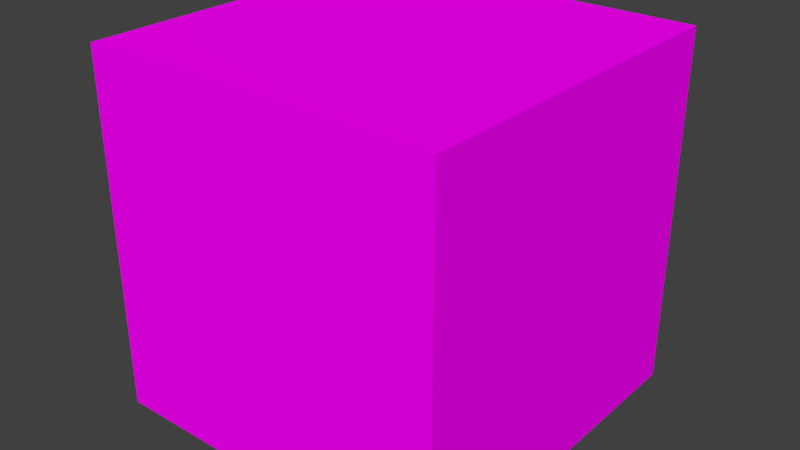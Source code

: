 # Source: cube.blend  (saved by Blender 2.79.0; exported with 4.5.12 LTS)
import bpy
from mathutils import Matrix  # noqa: F401  (used for matrix-valued properties, if any)

bpy.ops.wm.read_factory_settings(use_empty=True)
scene = bpy.context.scene
scene.name = 'Scene'

# ---- collections
col_collection_1 = bpy.data.collections.new('Collection 1'); scene.collection.children.link(col_collection_1)

# ---- images (referenced by path relative to the original .blend; pixels are not part of the script)
import os
ASSET_DIR = os.environ.get("B2B_ASSET_DIR", "")  # directory of the original .blend (textures are referenced by path, not embedded)
HERE = os.path.dirname(os.path.abspath(__file__))  # packed textures are extracted next to this script under _unpacked/

def load_image(name, relpath, width, height, colorspace="sRGB"):
    """Load a texture the original file referenced (path relative to the .blend, or extracted next to this script)."""
    p = next((c for c in (os.path.join(HERE, relpath), os.path.join(ASSET_DIR, relpath)) if relpath and os.path.exists(c)), "")
    if p:
        img = bpy.data.images.load(p, check_existing=True)
        img.name = name
    else:  # same state as the original file: an image datablock whose file is absent (Cycles renders it pink)
        img = bpy.data.images.new(name, width, height)
        img.source = "FILE"
        img.filepath = "//" + (relpath or name)
    img.colorspace_settings.name = colorspace
    return img
img_body_texture = load_image('body_texture', 'body_texture.png', 1024, 1024, 'sRGB')
img_top_texture = load_image('top_texture', 'top_texture.png', 1024, 1024, 'sRGB')

# ---- materials (node trees are filled in below, after node groups)
mat_body = bpy.data.materials.new('body')
mat_body.alpha_threshold = 0.0
mat_body.roughness = 0.5
mat_body.line_color = (0.0, 0.0, 0.0, 1.0)
mat_top = bpy.data.materials.new('top')
mat_top.alpha_threshold = 0.0
mat_top.roughness = 0.5

# ---- material node trees
mat_body.use_nodes = True; mat_body.node_tree.nodes.clear()
_N = mat_body.node_tree.nodes; _L = mat_body.node_tree.links
n0 = _N.new('ShaderNodeOutputMaterial'); n0.name = 'Material Output'; n0.location = (300, 300)
n1 = _N.new('ShaderNodeTexImage'); n1.name = 'Image Texture'; n1.location = (-197, 223)
n1.width = 140
n1.image = img_body_texture
n2 = _N.new('ShaderNodeBsdfDiffuse'); n2.name = 'Diffuse BSDF'; n2.location = (68, 302)
_L.new(n2.outputs[0], n0.inputs[0])
_L.new(n1.outputs[0], n2.inputs[0])
n0.is_active_output = True
mat_top.use_nodes = True; mat_top.node_tree.nodes.clear()
_N = mat_top.node_tree.nodes; _L = mat_top.node_tree.links
n0 = _N.new('ShaderNodeOutputMaterial'); n0.name = 'Material Output'; n0.location = (300, 300)
n1 = _N.new('ShaderNodeTexImage'); n1.name = 'Image Texture'; n1.location = (-140, 527)
n1.width = 140
n1.image = img_top_texture
n2 = _N.new('ShaderNodeBsdfDiffuse'); n2.name = 'Diffuse BSDF'; n2.location = (103, 357)
_L.new(n2.outputs[0], n0.inputs[0])
_L.new(n1.outputs[0], n2.inputs[0])
n0.is_active_output = True

# ---- world
world_world = bpy.data.worlds.new('World'); scene.world = world_world
world_world.color = (0.05088, 0.05088, 0.05088)
world_world.use_sun_shadow = False
world_world.sun_shadow_jitter_overblur = 0.0
world_world.cycles.sampling_method = 'MANUAL'

# ---- meshes
me_cube = bpy.data.meshes.new('Cube')
me_cube.from_pydata([(1.0, 1.0, -1.0), (1.0, -1.0, -1.0), (-1.0, -1.0, -1.0), (-1.0, 1.0, -1.0), (1.0, 1.0, 1.0), (1.0, -1.0, 1.0), (-1.0, -1.0, 1.0), (-1.0, 1.0, 1.0)], [], [(0, 1, 2, 3), (4, 7, 6, 5), (0, 4, 5, 1), (1, 5, 6, 2), (2, 6, 7, 3), (4, 0, 3, 7)])
me_cube.polygons.foreach_set('material_index', [0, 1, 0, 0, 0, 0])
_uv = me_cube.uv_layers.new(name='UVMap')
_uv.uv.foreach_set('vector', [0.3493, 0.4114, 0.3121, 0.3758, 0.3392, 0.3316, 0.3764, 0.3672, 0.9999, 0.3114, 0.6886, 0.3114, 0.6886, 0.0001027, 0.9999, 0.0001026, 0.3493, 0.4114, 0.6884, 0.7429, 0.0001028, 0.7043, 0.3121, 0.3758, 0.3121, 0.3758, 0.0001028, 0.7043, 0.0001026, 0.0001026, 0.3392, 0.3316, 0.3392, 0.3316, 0.0001026, 0.0001026, 0.6884, 0.03871, 0.3764, 0.3672, 0.6884, 0.7429, 0.3493, 0.4114, 0.3764, 0.3672, 0.6884, 0.03871])
me_cube.materials.append(mat_body)
me_cube.materials.append(mat_top)
me_cube.use_remesh_preserve_volume = False
me_cube.use_remesh_preserve_attributes = False
me_cube.use_mirror_vertex_groups = False
me_cube.use_paint_bone_selection = False
me_cube.use_paint_mask = True
me_cube.update()

# ---- objects
ob_cube = bpy.data.objects.new('Cube', me_cube)

# ---- transforms, parenting, visibility, modifiers, constraints
ob_cube.location = (0.0, 0.0, 0.0)
ob_cube.lock_rotations_4d = False
ob_cube.empty_display_type = 'ARROWS'
ob_cube.lineart.crease_threshold = 0.0

# ---- collection membership
col_collection_1.objects.link(ob_cube)

# ---- scene / render settings (as saved in the file)
scene.frame_start = 1; scene.frame_end = 250; scene.frame_set(1)
scene.render.engine = 'CYCLES'
scene.render.resolution_percentage = 50
scene.render.dither_intensity = 0.0
scene.cycles.use_denoising = False
scene.cycles.samples = 128
scene.cycles.sampling_pattern = 'TABULATED_SOBOL'
scene.cycles.use_adaptive_sampling = False
scene.cycles.use_light_tree = False
scene.cycles.blur_glossy = 0.0
scene.cycles.sample_clamp_indirect = 0.0
scene.view_settings.view_transform = 'Standard'
bpy.context.view_layer.update()

# ---- added for rendering (the .blend has no active camera and no usable light): camera, sun
cam_auto = bpy.data.cameras.new('AutoCamera')
cam_auto.lens = 50.0
cam_auto.sensor_width = 36.0
cam_auto.clip_end = 1000.0
ob_auto_camera = bpy.data.objects.new('AutoCamera', cam_auto)
scene.collection.objects.link(ob_auto_camera)
ob_auto_camera.location = (3.20507, -3.84609, 2.56406)
ob_auto_camera.rotation_euler = (1.09748, -7.21219e-08, 0.694738)
scene.camera = ob_auto_camera
light_auto_sun = bpy.data.lights.new('AutoSun', 'SUN')
light_auto_sun.energy = 3.0
light_auto_sun.angle = 0.0523599
ob_auto_sun = bpy.data.objects.new('AutoSun', light_auto_sun)
scene.collection.objects.link(ob_auto_sun)
ob_auto_sun.rotation_euler = (0.872665, 0.174533, 0.523599)
bpy.context.view_layer.update()
